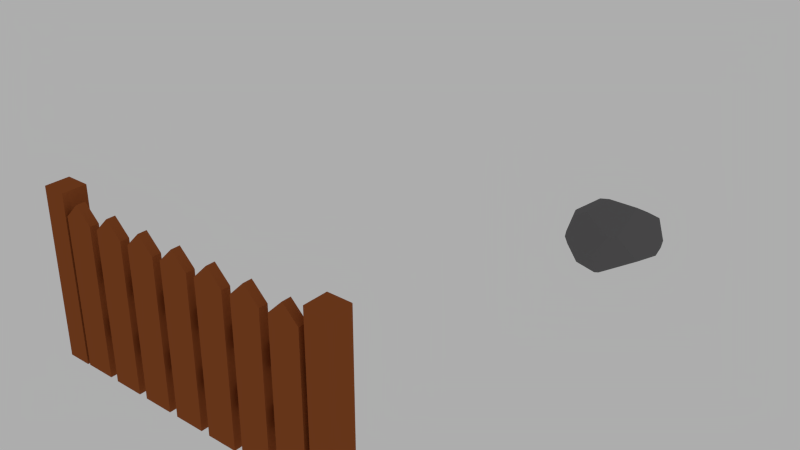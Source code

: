 # Source: fence-rock.blend  (saved by Blender 2.78.0; exported with 4.5.12 LTS)
import bpy
from mathutils import Matrix  # noqa: F401  (used for matrix-valued properties, if any)

bpy.ops.wm.read_factory_settings(use_empty=True)
scene = bpy.context.scene
scene.name = 'Scene'

# ---- collections
col_collection_1 = bpy.data.collections.new('Collection 1'); scene.collection.children.link(col_collection_1)

# ---- materials (node trees are filled in below, after node groups)
mat_material_001 = bpy.data.materials.new('Material.001')
mat_material_001.alpha_threshold = 0.0
mat_material_001.roughness = 0.5
mat_material_002 = bpy.data.materials.new('Material.002')
mat_material_002.alpha_threshold = 0.0
mat_material_002.roughness = 0.5

# ---- material node trees
mat_material_001.use_nodes = True; mat_material_001.node_tree.nodes.clear()
_N = mat_material_001.node_tree.nodes; _L = mat_material_001.node_tree.links
n0 = _N.new('ShaderNodeOutputMaterial'); n0.name = 'Material Output'; n0.location = (300, 300)
n1 = _N.new('ShaderNodeBsdfDiffuse'); n1.name = 'Diffuse BSDF'; n1.location = (10, 300)
n1.inputs[0].default_value = (0.3108, 0.08466, 0.02382, 1.0)
_L.new(n1.outputs[0], n0.inputs[0])
n0.is_active_output = True
mat_material_002.use_nodes = True; mat_material_002.node_tree.nodes.clear()
_N = mat_material_002.node_tree.nodes; _L = mat_material_002.node_tree.links
n0 = _N.new('ShaderNodeOutputMaterial'); n0.name = 'Material Output'; n0.location = (300, 300)
n1 = _N.new('ShaderNodeBsdfDiffuse'); n1.name = 'Diffuse BSDF'; n1.location = (10, 300)
n1.inputs[0].default_value = (0.1452, 0.1432, 0.1473, 1.0)
_L.new(n1.outputs[0], n0.inputs[0])
n0.is_active_output = True

# ---- world
world_world = bpy.data.worlds.new('World'); scene.world = world_world
world_world.use_nodes = True; world_world.node_tree.nodes.clear()
_N = world_world.node_tree.nodes; _L = world_world.node_tree.links
n0 = _N.new('ShaderNodeOutputWorld'); n0.name = 'World Output'; n0.location = (300, 300)
n1 = _N.new('ShaderNodeBackground'); n1.name = 'Background'; n1.location = (10, 300)
n1.inputs[0].default_value = (0.42, 0.42, 0.42, 1.0)
_L.new(n1.outputs[0], n0.inputs[0])
n0.is_active_output = True
world_world.color = (0.05088, 0.05088, 0.05088)
world_world.use_sun_shadow = False
world_world.sun_shadow_jitter_overblur = 0.0
world_world.cycles.sampling_method = 'NONE'
world_world.cycles.sample_map_resolution = 256

# ---- meshes
me_cube_004 = bpy.data.meshes.new('Cube.004')
me_cube_004.from_pydata([(-0.09725, -0.1019, -0.006987), (-0.09725, -0.1019, 1.379), (-0.09725, 0.09544, -0.006987), (-0.09725, 0.09544, 1.379), (0.1001, -0.1019, -0.006987), (0.1001, -0.1019, 1.379), (0.1001, 0.09544, -0.006987), (0.1001, 0.09544, 1.379), (2.567, 0.09544, 1.379), (2.567, 0.09544, -0.006987), (2.567, -0.1019, 1.379), (2.567, -0.1019, -0.006987), (2.37, 0.09544, 1.379), (2.37, 0.09544, -0.006987), (2.37, -0.1019, 1.379), (2.37, -0.1019, -0.006987), (0.05038, -0.02858, 0.7664), (0.05038, -0.02858, 0.9533), (0.05038, 0.0433, 0.7664), (0.05038, 0.0433, 0.9533), (2.416, -0.02858, 0.7664), (2.416, -0.02858, 0.9533), (2.416, 0.0433, 0.7664), (2.416, 0.0433, 0.9533), (0.05038, -0.02858, 0.3114), (0.05038, -0.02858, 0.4982), (0.05038, 0.0433, 0.3114), (0.05038, 0.0433, 0.4982), (2.416, -0.02858, 0.3114), (2.416, -0.02858, 0.4982), (2.416, 0.0433, 0.3114), (2.416, 0.0433, 0.4982), (0.1261, -0.1028, -0.0003382), (0.1261, -0.1028, 1.215), (0.1261, -0.0301, -0.0003382), (0.1261, -0.0301, 1.215), (0.3761, -0.1028, -0.0003382), (0.3761, -0.1028, 1.215), (0.3761, -0.0301, -0.0003382), (0.3761, -0.0301, 1.215), (0.2511, -0.0301, 1.339), (0.2511, -0.1028, 1.339), (0.4511, -0.1028, -0.0003382), (0.4511, -0.1028, 1.215), (0.4511, -0.0301, -0.0003382), (0.4511, -0.0301, 1.215), (0.7011, -0.1028, -0.0003382), (0.7011, -0.1028, 1.215), (0.7011, -0.0301, -0.0003382), (0.7011, -0.0301, 1.215), (0.5761, -0.0301, 1.339), (0.5761, -0.1028, 1.339), (0.7761, -0.1028, -0.0003382), (0.7761, -0.1028, 1.215), (0.7761, -0.0301, -0.0003382), (0.7761, -0.0301, 1.215), (1.026, -0.1028, -0.0003382), (1.026, -0.1028, 1.215), (1.026, -0.0301, -0.0003382), (1.026, -0.0301, 1.215), (0.9011, -0.0301, 1.339), (0.9011, -0.1028, 1.339), (1.101, -0.1028, -0.0003382), (1.101, -0.1028, 1.215), (1.101, -0.0301, -0.0003382), (1.101, -0.0301, 1.215), (1.351, -0.1028, -0.0003382), (1.351, -0.1028, 1.215), (1.351, -0.0301, -0.0003382), (1.351, -0.0301, 1.215), (1.226, -0.0301, 1.339), (1.226, -0.1028, 1.339), (1.426, -0.1028, -0.0003382), (1.426, -0.1028, 1.215), (1.426, -0.0301, -0.0003382), (1.426, -0.0301, 1.215), (1.676, -0.1028, -0.0003382), (1.676, -0.1028, 1.215), (1.676, -0.0301, -0.0003382), (1.676, -0.0301, 1.215), (1.551, -0.0301, 1.339), (1.551, -0.1028, 1.339), (1.751, -0.1028, -0.0003382), (1.751, -0.1028, 1.215), (1.751, -0.0301, -0.0003382), (1.751, -0.0301, 1.215), (2.001, -0.1028, -0.0003382), (2.001, -0.1028, 1.215), (2.001, -0.0301, -0.0003382), (2.001, -0.0301, 1.215), (1.876, -0.0301, 1.339), (1.876, -0.1028, 1.339), (2.076, -0.1028, -0.0003382), (2.076, -0.1028, 1.215), (2.076, -0.0301, -0.0003382), (2.076, -0.0301, 1.215), (2.326, -0.1028, -0.0003382), (2.326, -0.1028, 1.215), (2.326, -0.0301, -0.0003382), (2.326, -0.0301, 1.215), (2.201, -0.0301, 1.339), (2.201, -0.1028, 1.339)], [], [(1, 3, 2, 0), (3, 7, 6, 2), (7, 5, 4, 6), (5, 1, 0, 4), (0, 2, 6, 4), (5, 7, 3, 1), (15, 13, 9, 11), (12, 8, 9, 13), (14, 12, 13, 15), (10, 8, 12, 14), (10, 14, 15, 11), (8, 10, 11, 9), (17, 19, 18, 16), (19, 23, 22, 18), (23, 21, 20, 22), (21, 17, 16, 20), (16, 18, 22, 20), (21, 23, 19, 17), (25, 27, 26, 24), (27, 31, 30, 26), (31, 29, 28, 30), (29, 25, 24, 28), (24, 26, 30, 28), (29, 31, 27, 25), (33, 35, 34, 32), (39, 37, 36, 38), (32, 34, 38, 36), (41, 40, 35, 33), (37, 39, 40, 41), (35, 40, 34), (40, 39, 38, 34), (41, 33, 32), (37, 41, 32, 36), (43, 45, 44, 42), (49, 47, 46, 48), (42, 44, 48, 46), (51, 50, 45, 43), (47, 49, 50, 51), (45, 50, 44), (50, 49, 48, 44), (51, 43, 42), (47, 51, 42, 46), (53, 55, 54, 52), (59, 57, 56, 58), (52, 54, 58, 56), (61, 60, 55, 53), (57, 59, 60, 61), (55, 60, 54), (60, 59, 58, 54), (61, 53, 52), (57, 61, 52, 56), (63, 65, 64, 62), (69, 67, 66, 68), (62, 64, 68, 66), (71, 70, 65, 63), (67, 69, 70, 71), (65, 70, 64), (70, 69, 68, 64), (71, 63, 62), (67, 71, 62, 66), (73, 75, 74, 72), (79, 77, 76, 78), (72, 74, 78, 76), (81, 80, 75, 73), (77, 79, 80, 81), (75, 80, 74), (80, 79, 78, 74), (81, 73, 72), (77, 81, 72, 76), (83, 85, 84, 82), (89, 87, 86, 88), (82, 84, 88, 86), (91, 90, 85, 83), (87, 89, 90, 91), (85, 90, 84), (90, 89, 88, 84), (91, 83, 82), (87, 91, 82, 86), (93, 95, 94, 92), (99, 97, 96, 98), (92, 94, 98, 96), (101, 100, 95, 93), (97, 99, 100, 101), (95, 100, 94), (100, 99, 98, 94), (101, 93, 92), (97, 101, 92, 96)])
_uv = me_cube_004.uv_layers.new(name='UVMap')
_uv.uv.foreach_set('vector', [0.7207, 0.7624, 0.7207, 0.7624, 0.7207, 0.7624, 0.7207, 0.7624, 0.7207, 0.7624, 0.7207, 0.7624, 0.7207, 0.7624, 0.7207, 0.7624, 0.7207, 0.7624, 0.7207, 0.7624, 0.7207, 0.7624, 0.7207, 0.7624, 0.7207, 0.7624, 0.7207, 0.7624, 0.7207, 0.7624, 0.7207, 0.7624, 0.7207, 0.7624, 0.7207, 0.7624, 0.7207, 0.7624, 0.7207, 0.7624, 0.7207, 0.7624, 0.7207, 0.7624, 0.7207, 0.7624, 0.7207, 0.7624, 0.7207, 0.7624, 0.7207, 0.7624, 0.7207, 0.7624, 0.7207, 0.7624, 0.7207, 0.7624, 0.7207, 0.7624, 0.7207, 0.7624, 0.7207, 0.7624, 0.7207, 0.7624, 0.7207, 0.7624, 0.7207, 0.7624, 0.7207, 0.7624, 0.7207, 0.7624, 0.7207, 0.7624, 0.7207, 0.7624, 0.7207, 0.7624, 0.7207, 0.7624, 0.7207, 0.7624, 0.7207, 0.7624, 0.7207, 0.7624, 0.7207, 0.7624, 0.7207, 0.7624, 0.7207, 0.7624, 0.7207, 0.7624, 0.8154, 0.7488, 0.8154, 0.7488, 0.8154, 0.7488, 0.8154, 0.7488, 0.8154, 0.7488, 0.8154, 0.7488, 0.8154, 0.7488, 0.8154, 0.7488, 0.8154, 0.7488, 0.8154, 0.7488, 0.8154, 0.7488, 0.8154, 0.7488, 0.8154, 0.7488, 0.8154, 0.7488, 0.8154, 0.7488, 0.8154, 0.7488, 0.8154, 0.7488, 0.8154, 0.7488, 0.8154, 0.7488, 0.8154, 0.7488, 0.8154, 0.7488, 0.8154, 0.7488, 0.8154, 0.7488, 0.8154, 0.7488, 0.8154, 0.7488, 0.8154, 0.7488, 0.8154, 0.7488, 0.8154, 0.7488, 0.8154, 0.7488, 0.8154, 0.7488, 0.8154, 0.7488, 0.8154, 0.7488, 0.8154, 0.7488, 0.8154, 0.7488, 0.8154, 0.7488, 0.8154, 0.7488, 0.8154, 0.7488, 0.8154, 0.7488, 0.8154, 0.7488, 0.8154, 0.7488, 0.8154, 0.7488, 0.8154, 0.7488, 0.8154, 0.7488, 0.8154, 0.7488, 0.8154, 0.7488, 0.8154, 0.7488, 0.8154, 0.7488, 0.8154, 0.7488, 0.8154, 0.7488, 0.8154, 0.7488, 0.8154, 0.7488, 0.8154, 0.7488, 0.8154, 0.7488, 0.8154, 0.7488, 0.8154, 0.7488, 0.8154, 0.7488, 0.8154, 0.7488, 0.8154, 0.7488, 0.8154, 0.7488, 0.8154, 0.7488, 0.8154, 0.7488, 0.8154, 0.7488, 0.8154, 0.7488, 0.8154, 0.7488, 0.8154, 0.7488, 0.8154, 0.7488, 0.8154, 0.7488, 0.8154, 0.7488, 0.8154, 0.7488, 0.8154, 0.7488, 0.8154, 0.7488, 0.8154, 0.7488, 0.8154, 0.7488, 0.8154, 0.7488, 0.8154, 0.7488, 0.8154, 0.7488, 0.8154, 0.7488, 0.8154, 0.7488, 0.8154, 0.7488, 0.8154, 0.7488, 0.8154, 0.7488, 0.8154, 0.7488, 0.8154, 0.7488, 0.8154, 0.7488, 0.8154, 0.7488, 0.8154, 0.7488, 0.8154, 0.7488, 0.8154, 0.7488, 0.8154, 0.7488, 0.8154, 0.7488, 0.8154, 0.7488, 0.8154, 0.7488, 0.8154, 0.7488, 0.8154, 0.7488, 0.8154, 0.7488, 0.8154, 0.7488, 0.8154, 0.7488, 0.8154, 0.7488, 0.8154, 0.7488, 0.8154, 0.7488, 0.8154, 0.7488, 0.8154, 0.7488, 0.8154, 0.7488, 0.8154, 0.7488, 0.8154, 0.7488, 0.8154, 0.7488, 0.8154, 0.7488, 0.8154, 0.7488, 0.8154, 0.7488, 0.8154, 0.7488, 0.8154, 0.7488, 0.8154, 0.7488, 0.8154, 0.7488, 0.8154, 0.7488, 0.8154, 0.7488, 0.8154, 0.7488, 0.8154, 0.7488, 0.8154, 0.7488, 0.8154, 0.7488, 0.8154, 0.7488, 0.8154, 0.7488, 0.8154, 0.7488, 0.8154, 0.7488, 0.8154, 0.7488, 0.8154, 0.7488, 0.8154, 0.7488, 0.8154, 0.7488, 0.8154, 0.7488, 0.8154, 0.7488, 0.8154, 0.7488, 0.8154, 0.7488, 0.8154, 0.7488, 0.8154, 0.7488, 0.8154, 0.7488, 0.8154, 0.7488, 0.8154, 0.7488, 0.8154, 0.7488, 0.8154, 0.7488, 0.8154, 0.7488, 0.8154, 0.7488, 0.8154, 0.7488, 0.8154, 0.7488, 0.8154, 0.7488, 0.8154, 0.7488, 0.8154, 0.7488, 0.8154, 0.7488, 0.8154, 0.7488, 0.8154, 0.7488, 0.8154, 0.7488, 0.8154, 0.7488, 0.8154, 0.7488, 0.8154, 0.7488, 0.8154, 0.7488, 0.8154, 0.7488, 0.8154, 0.7488, 0.8154, 0.7488, 0.8154, 0.7488, 0.8154, 0.7488, 0.8154, 0.7488, 0.8154, 0.7488, 0.8154, 0.7488, 0.8154, 0.7488, 0.8154, 0.7488, 0.8154, 0.7488, 0.8154, 0.7488, 0.8154, 0.7488, 0.8154, 0.7488, 0.8154, 0.7488, 0.8154, 0.7488, 0.8154, 0.7488, 0.8154, 0.7488, 0.8154, 0.7488, 0.8154, 0.7488, 0.8154, 0.7488, 0.8154, 0.7488, 0.8154, 0.7488, 0.8154, 0.7488, 0.8154, 0.7488, 0.8154, 0.7488, 0.8154, 0.7488, 0.8154, 0.7488, 0.8154, 0.7488, 0.8154, 0.7488, 0.8154, 0.7488, 0.8154, 0.7488, 0.8154, 0.7488, 0.8154, 0.7488, 0.8154, 0.7488, 0.8154, 0.7488, 0.8154, 0.7488, 0.8154, 0.7488, 0.8154, 0.7488, 0.8154, 0.7488, 0.8154, 0.7488, 0.8154, 0.7488, 0.8154, 0.7488, 0.8154, 0.7488, 0.8154, 0.7488, 0.8154, 0.7488, 0.8154, 0.7488, 0.8154, 0.7488, 0.8154, 0.7488, 0.8154, 0.7488, 0.8154, 0.7488, 0.8154, 0.7488, 0.8154, 0.7488, 0.8154, 0.7488, 0.8154, 0.7488, 0.8154, 0.7488, 0.8154, 0.7488, 0.8154, 0.7488, 0.8154, 0.7488, 0.8154, 0.7488, 0.8154, 0.7488, 0.8154, 0.7488, 0.8154, 0.7488, 0.8154, 0.7488, 0.8154, 0.7488, 0.8154, 0.7488, 0.8154, 0.7488, 0.8154, 0.7488, 0.8154, 0.7488, 0.8154, 0.7488, 0.8154, 0.7488, 0.8154, 0.7488, 0.8154, 0.7488, 0.8154, 0.7488, 0.8154, 0.7488, 0.8154, 0.7488, 0.8154, 0.7488, 0.8154, 0.7488, 0.8154, 0.7488, 0.8154, 0.7488, 0.8154, 0.7488, 0.8154, 0.7488, 0.8154, 0.7488, 0.8154, 0.7488, 0.8154, 0.7488, 0.8154, 0.7488, 0.8154, 0.7488, 0.8154, 0.7488, 0.8154, 0.7488, 0.8154, 0.7488, 0.8154, 0.7488, 0.8154, 0.7488, 0.8154, 0.7488, 0.8154, 0.7488, 0.8154, 0.7488, 0.8154, 0.7488, 0.8154, 0.7488, 0.8154, 0.7488, 0.8154, 0.7488, 0.8154, 0.7488, 0.8154, 0.7488, 0.8154, 0.7488, 0.8154, 0.7488, 0.8154, 0.7488, 0.8154, 0.7488, 0.8154, 0.7488, 0.8154, 0.7488, 0.8154, 0.7488, 0.8154, 0.7488, 0.8154, 0.7488, 0.8154, 0.7488, 0.8154, 0.7488, 0.8154, 0.7488, 0.8154, 0.7488, 0.8154, 0.7488, 0.8154, 0.7488, 0.8154, 0.7488, 0.8154, 0.7488, 0.8154, 0.7488, 0.8154, 0.7488, 0.8154, 0.7488, 0.8154, 0.7488, 0.8154, 0.7488, 0.8154, 0.7488, 0.8154, 0.7488, 0.8154, 0.7488, 0.8154, 0.7488, 0.8154, 0.7488, 0.8154, 0.7488, 0.8154, 0.7488, 0.8154, 0.7488, 0.8154, 0.7488, 0.8154, 0.7488])
me_cube_004.materials.append(mat_material_001)
me_cube_004.use_remesh_preserve_volume = False
me_cube_004.use_remesh_preserve_attributes = False
me_cube_004.use_mirror_vertex_groups = False
me_cube_004.update()
me_cube_009 = bpy.data.meshes.new('Cube.009')
me_cube_009.from_pydata([(-0.2867, 0.1265, 0.3588), (0.07743, 0.3854, 0.2001), (0.0389, 0.389, -0.03887), (-0.4592, 0.0282, 0.2334), (-0.3312, 0.1482, -0.06165), (-0.3687, -0.08346, -0.08002), (-0.443, -0.1507, 0.09258), (-0.4611, 0.01417, 0.2313), (0.2167, 0.2929, 0.2612), (0.2049, 0.0882, 0.3912), (0.1466, 0.3124, -0.0436), (0.2196, 0.1223, -0.05753), (0.3486, 0.02409, 0.04774), (0.3491, 0.105, 0.09258), (0.3152, 0.2081, 0.1072), (-0.1019, -0.05285, 0.4759), (0.1471, -0.01524, 0.4561), (0.002028, -0.3186, -0.09412), (0.288, -0.1863, 0.05792), (0.1447, -0.3103, 0.2939), (-0.2459, -0.2775, -0.0937), (-0.02943, -0.3359, -0.09581), (-0.3177, -0.2271, 0.316), (-0.3835, -0.269, 0.1076), (-0.2073, -0.2363, 0.3919), (0.07506, -0.3476, 0.2846), (-0.04771, -0.3762, 0.06653), (-0.337, -0.2957, 0.06091)], [], [(4, 5, 6, 7, 3), (27, 26, 25, 24, 22, 23), (13, 12, 11, 10, 14), (2, 4, 3, 0, 1), (13, 14, 8, 9), (18, 17, 11, 12), (2, 1, 8, 14, 10), (0, 15, 16, 9, 8, 1), (16, 19, 18, 12, 13, 9), (4, 2, 10, 11, 17, 21, 20, 5), (23, 22, 7, 6), (26, 27, 20, 21), (19, 25, 26, 21, 17, 18), (19, 16, 15, 24, 25), (20, 27, 23, 6, 5), (0, 3, 7, 22, 24, 15)])
_uv = me_cube_009.uv_layers.new(name='UVMap')
_uv.uv.foreach_set('vector', [0.2384, 0.2044, 0.2126, 0.2231, 0.2225, 0.2534, 0.2544, 0.2534, 0.2642, 0.2231, 0.2384, 0.2044, 0.2149, 0.2179, 0.2149, 0.245, 0.2384, 0.2586, 0.2619, 0.245, 0.2619, 0.2179, 0.2384, 0.2044, 0.2126, 0.2231, 0.2225, 0.2534, 0.2544, 0.2534, 0.2642, 0.2231, 0.2384, 0.2044, 0.2126, 0.2231, 0.2225, 0.2534, 0.2544, 0.2534, 0.2642, 0.2231, 0.2655, 0.2586, 0.2113, 0.2586, 0.2113, 0.2044, 0.2655, 0.2044, 0.2655, 0.2586, 0.2113, 0.2586, 0.2113, 0.2044, 0.2655, 0.2044, 0.2384, 0.2044, 0.2126, 0.2231, 0.2225, 0.2534, 0.2544, 0.2534, 0.2642, 0.2231, 0.2384, 0.2044, 0.2149, 0.2179, 0.2149, 0.245, 0.2384, 0.2586, 0.2619, 0.245, 0.2619, 0.2179, 0.2384, 0.2044, 0.2149, 0.2179, 0.2149, 0.245, 0.2384, 0.2586, 0.2619, 0.245, 0.2619, 0.2179, 0.2384, 0.2044, 0.2192, 0.2123, 0.2113, 0.2315, 0.2192, 0.2507, 0.2384, 0.2586, 0.2576, 0.2507, 0.2655, 0.2315, 0.2576, 0.2123, 0.2655, 0.2586, 0.2113, 0.2586, 0.2113, 0.2044, 0.2655, 0.2044, 0.2655, 0.2586, 0.2113, 0.2586, 0.2113, 0.2044, 0.2655, 0.2044, 0.2384, 0.2044, 0.2149, 0.2179, 0.2149, 0.245, 0.2384, 0.2586, 0.2619, 0.245, 0.2619, 0.2179, 0.2384, 0.2044, 0.2126, 0.2231, 0.2225, 0.2534, 0.2544, 0.2534, 0.2642, 0.2231, 0.2384, 0.2044, 0.2126, 0.2231, 0.2225, 0.2534, 0.2544, 0.2534, 0.2642, 0.2231, 0.2384, 0.2044, 0.2149, 0.2179, 0.2149, 0.245, 0.2384, 0.2586, 0.2619, 0.245, 0.2619, 0.2179])
me_cube_009.materials.append(mat_material_002)
me_cube_009.use_remesh_preserve_volume = False
me_cube_009.use_remesh_preserve_attributes = False
me_cube_009.use_mirror_vertex_groups = False
me_cube_009.update()

# ---- objects
ob_fence_type2_03 = bpy.data.objects.new('Fence Type2 03', me_cube_004)
ob_rock_type2_04 = bpy.data.objects.new('Rock Type2 04', me_cube_009)

# ---- transforms, parenting, visibility, modifiers, constraints
ob_fence_type2_03.location = (-1.195, 0.01664, 0.0)
ob_fence_type2_03.lineart.crease_threshold = 0.0
ob_rock_type2_04.location = (1.0, 3.953, 0.0)
ob_rock_type2_04.lineart.crease_threshold = 0.0

# ---- collection membership
col_collection_1.objects.link(ob_fence_type2_03)
col_collection_1.objects.link(ob_rock_type2_04)

# ---- scene / render settings (as saved in the file)
scene.frame_start = 1; scene.frame_end = 250; scene.frame_set(243)
scene.render.engine = 'CYCLES'
scene.render.image_settings.file_format = 'JPEG'
scene.render.dither_intensity = 0.0
scene.cycles.use_denoising = False
scene.cycles.samples = 256
scene.cycles.sampling_pattern = 'TABULATED_SOBOL'
scene.cycles.light_sampling_threshold = 0.0
scene.cycles.use_adaptive_sampling = False
scene.cycles.use_light_tree = False
scene.cycles.blur_glossy = 0.0
scene.cycles.pixel_filter_type = 'GAUSSIAN'
scene.cycles.sample_clamp_indirect = 0.0
scene.view_settings.view_transform = 'Standard'
bpy.context.view_layer.update()

# ---- added for rendering (the .blend has no active camera): camera
cam_auto = bpy.data.cameras.new('AutoCamera')
cam_auto.lens = 50.0
cam_auto.sensor_width = 36.0
cam_auto.clip_end = 1000.0
ob_auto_camera = bpy.data.objects.new('AutoCamera', cam_auto)
scene.collection.objects.link(ob_auto_camera)
ob_auto_camera.location = (5.01176, -3.83884, 4.6193)
ob_auto_camera.rotation_euler = (1.09748, -7.21219e-08, 0.694738)
scene.camera = ob_auto_camera
bpy.context.view_layer.update()
